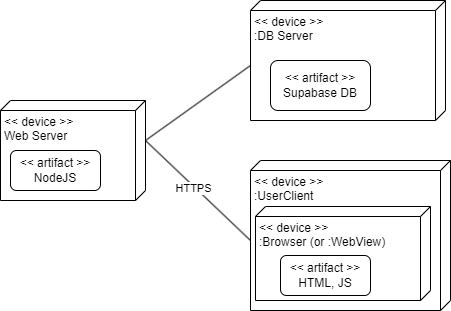

The diagram above was exported from draw.io. Its source (the exported page's mxGraphModel, read from the mxfile embedded in the PNG):
<mxGraphModel dx="1062" dy="592" grid="1" gridSize="10" guides="1" tooltips="1" connect="1" arrows="1" fold="1" page="1" pageScale="1" pageWidth="850" pageHeight="1100" math="0" shadow="0">
  <root>
    <mxCell id="0" />
    <mxCell id="1" parent="0" />
    <mxCell id="nSdMBXf0cxcsSDTW76qy-1" value="&amp;lt;&amp;lt; device &amp;gt;&amp;gt;&lt;br&gt;Web Server" style="verticalAlign=top;align=left;spacingTop=8;spacingLeft=2;spacingRight=12;shape=cube;size=10;direction=south;fontStyle=0;html=1;whiteSpace=wrap;" vertex="1" parent="1">
      <mxGeometry x="280" y="200" width="145" height="100" as="geometry" />
    </mxCell>
    <mxCell id="nSdMBXf0cxcsSDTW76qy-2" value="&amp;lt;&amp;lt; device &amp;gt;&amp;gt;&lt;br&gt;:UserClient" style="verticalAlign=top;align=left;spacingTop=8;spacingLeft=2;spacingRight=12;shape=cube;size=10;direction=south;fontStyle=0;html=1;whiteSpace=wrap;" vertex="1" parent="1">
      <mxGeometry x="530" y="260" width="200" height="150" as="geometry" />
    </mxCell>
    <mxCell id="nSdMBXf0cxcsSDTW76qy-3" value="&amp;lt;&amp;lt; device &amp;gt;&amp;gt;&lt;br&gt;:DB Server" style="verticalAlign=top;align=left;spacingTop=8;spacingLeft=2;spacingRight=12;shape=cube;size=10;direction=south;fontStyle=0;html=1;whiteSpace=wrap;" vertex="1" parent="1">
      <mxGeometry x="530" y="100" width="195" height="120" as="geometry" />
    </mxCell>
    <mxCell id="nSdMBXf0cxcsSDTW76qy-4" value="&amp;lt;&amp;lt; artifact &amp;gt;&amp;gt;&lt;br&gt;Supabase DB" style="rounded=1;whiteSpace=wrap;html=1;align=center;" vertex="1" parent="1">
      <mxGeometry x="550" y="160" width="100" height="50" as="geometry" />
    </mxCell>
    <mxCell id="nSdMBXf0cxcsSDTW76qy-5" value="" style="endArrow=none;html=1;rounded=0;exitX=0;exitY=0;exitDx=40;exitDy=0;exitPerimeter=0;entryX=0;entryY=0;entryDx=65;entryDy=195;entryPerimeter=0;" edge="1" parent="1" source="nSdMBXf0cxcsSDTW76qy-1" target="nSdMBXf0cxcsSDTW76qy-3">
      <mxGeometry width="50" height="50" relative="1" as="geometry">
        <mxPoint x="420" y="220" as="sourcePoint" />
        <mxPoint x="470" y="170" as="targetPoint" />
      </mxGeometry>
    </mxCell>
    <mxCell id="nSdMBXf0cxcsSDTW76qy-6" value="&amp;lt;&amp;lt; device &amp;gt;&amp;gt;&lt;br&gt;:Browser (or :WebView)" style="verticalAlign=top;align=left;spacingTop=8;spacingLeft=2;spacingRight=12;shape=cube;size=10;direction=south;fontStyle=0;html=1;whiteSpace=wrap;" vertex="1" parent="1">
      <mxGeometry x="535" y="306" width="175" height="94" as="geometry" />
    </mxCell>
    <mxCell id="nSdMBXf0cxcsSDTW76qy-7" value="&amp;lt;&amp;lt; artifact &amp;gt;&amp;gt;&lt;br&gt;HTML, JS" style="rounded=1;whiteSpace=wrap;html=1;align=center;" vertex="1" parent="1">
      <mxGeometry x="560" y="355" width="90" height="40" as="geometry" />
    </mxCell>
    <mxCell id="nSdMBXf0cxcsSDTW76qy-9" value="" style="endArrow=none;html=1;rounded=0;exitX=0;exitY=0;exitDx=40;exitDy=0;exitPerimeter=0;entryX=0;entryY=0;entryDx=80;entryDy=200;entryPerimeter=0;" edge="1" parent="1" source="nSdMBXf0cxcsSDTW76qy-1" target="nSdMBXf0cxcsSDTW76qy-2">
      <mxGeometry width="50" height="50" relative="1" as="geometry">
        <mxPoint x="440" y="250" as="sourcePoint" />
        <mxPoint x="530" y="175" as="targetPoint" />
      </mxGeometry>
    </mxCell>
    <mxCell id="nSdMBXf0cxcsSDTW76qy-10" value="HTTPS" style="edgeLabel;html=1;align=center;verticalAlign=middle;resizable=0;points=[];" vertex="1" connectable="0" parent="nSdMBXf0cxcsSDTW76qy-9">
      <mxGeometry x="-0.0692" y="-1" relative="1" as="geometry">
        <mxPoint as="offset" />
      </mxGeometry>
    </mxCell>
    <mxCell id="nSdMBXf0cxcsSDTW76qy-11" value="&amp;lt;&amp;lt; artifact &amp;gt;&amp;gt;&lt;br&gt;NodeJS" style="rounded=1;whiteSpace=wrap;html=1;align=center;" vertex="1" parent="1">
      <mxGeometry x="290" y="250" width="90" height="40" as="geometry" />
    </mxCell>
  </root>
</mxGraphModel>